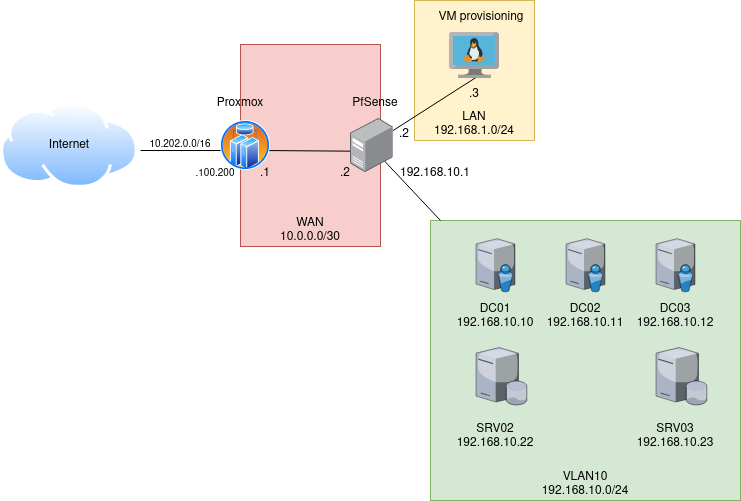

The diagram above was exported from draw.io. Its source (the exported page's mxGraphModel, read from the mxfile embedded in the PNG):
<mxGraphModel dx="1658" dy="807" grid="1" gridSize="10" guides="1" tooltips="1" connect="1" arrows="1" fold="1" page="1" pageScale="1" pageWidth="827" pageHeight="1169" math="0" shadow="0">
  <root>
    <mxCell id="0" />
    <mxCell id="1" parent="0" />
    <mxCell id="mfQm6KOwfB_H31ac5-7H-22" value="" style="rounded=0;whiteSpace=wrap;html=1;fillColor=#d5e8d4;strokeColor=#82b366;" vertex="1" parent="1">
      <mxGeometry x="430" y="400" width="310" height="280" as="geometry" />
    </mxCell>
    <mxCell id="mfQm6KOwfB_H31ac5-7H-16" value="" style="rounded=0;whiteSpace=wrap;html=1;fillColor=#fff2cc;strokeColor=#d6b656;" vertex="1" parent="1">
      <mxGeometry x="414" y="180" width="120" height="140" as="geometry" />
    </mxCell>
    <mxCell id="mfQm6KOwfB_H31ac5-7H-14" value="" style="rounded=0;whiteSpace=wrap;html=1;fillColor=#f8cecc;strokeColor=#b85450;" vertex="1" parent="1">
      <mxGeometry x="240" y="224" width="140" height="202" as="geometry" />
    </mxCell>
    <mxCell id="mfQm6KOwfB_H31ac5-7H-1" value="" style="image;aspect=fixed;perimeter=ellipsePerimeter;html=1;align=center;shadow=0;dashed=0;spacingTop=3;image=img/lib/active_directory/internet_cloud.svg;" vertex="1" parent="1">
      <mxGeometry y="281.65" width="137.62" height="86.7" as="geometry" />
    </mxCell>
    <mxCell id="mfQm6KOwfB_H31ac5-7H-2" value="" style="endArrow=none;html=1;rounded=0;entryX=0.2;entryY=0.6;entryDx=0;entryDy=0;entryPerimeter=0;exitX=1.017;exitY=0.558;exitDx=0;exitDy=0;exitPerimeter=0;" edge="1" parent="1" source="mfQm6KOwfB_H31ac5-7H-1" target="mfQm6KOwfB_H31ac5-7H-3">
      <mxGeometry width="50" height="50" relative="1" as="geometry">
        <mxPoint x="170" y="330" as="sourcePoint" />
        <mxPoint x="250" y="330" as="targetPoint" />
      </mxGeometry>
    </mxCell>
    <mxCell id="mfQm6KOwfB_H31ac5-7H-4" value="&lt;font style=&quot;font-size: 12px;&quot;&gt;Proxmox&lt;/font&gt;" style="text;html=1;strokeColor=none;fillColor=none;align=center;verticalAlign=middle;whiteSpace=wrap;rounded=0;" vertex="1" parent="1">
      <mxGeometry x="210" y="268" width="60" height="30" as="geometry" />
    </mxCell>
    <mxCell id="mfQm6KOwfB_H31ac5-7H-5" value="&lt;div&gt;&lt;font style=&quot;font-size: 12px;&quot;&gt;Internet&lt;/font&gt;&lt;/div&gt;" style="text;html=1;strokeColor=none;fillColor=none;align=center;verticalAlign=middle;whiteSpace=wrap;rounded=0;" vertex="1" parent="1">
      <mxGeometry x="38.81" y="310" width="60" height="30" as="geometry" />
    </mxCell>
    <mxCell id="mfQm6KOwfB_H31ac5-7H-6" value="&lt;font style=&quot;font-size: 10px;&quot;&gt;.100.200&lt;/font&gt;" style="text;html=1;strokeColor=none;fillColor=none;align=center;verticalAlign=middle;whiteSpace=wrap;rounded=0;" vertex="1" parent="1">
      <mxGeometry x="180" y="336.7" width="70" height="31.65" as="geometry" />
    </mxCell>
    <mxCell id="mfQm6KOwfB_H31ac5-7H-7" value="" style="endArrow=none;html=1;rounded=0;entryX=0.008;entryY=0.605;entryDx=0;entryDy=0;entryPerimeter=0;" edge="1" parent="1" target="mfQm6KOwfB_H31ac5-7H-8">
      <mxGeometry width="50" height="50" relative="1" as="geometry">
        <mxPoint x="260" y="330" as="sourcePoint" />
        <mxPoint x="320" y="330" as="targetPoint" />
      </mxGeometry>
    </mxCell>
    <mxCell id="mfQm6KOwfB_H31ac5-7H-3" value="" style="image;aspect=fixed;perimeter=ellipsePerimeter;html=1;align=center;shadow=0;dashed=0;spacingTop=3;image=img/lib/active_directory/cluster_server.svg;" vertex="1" parent="1">
      <mxGeometry x="220" y="300" width="50" height="50" as="geometry" />
    </mxCell>
    <mxCell id="mfQm6KOwfB_H31ac5-7H-9" value="&lt;div&gt;&lt;font style=&quot;font-size: 12px;&quot;&gt;WAN&lt;font&gt;&lt;br&gt;&lt;/font&gt;&lt;/font&gt;&lt;/div&gt;&lt;div&gt;&lt;font style=&quot;font-size: 12px;&quot;&gt;10.0.0.0/30&lt;/font&gt;&lt;/div&gt;" style="text;html=1;strokeColor=none;fillColor=none;align=center;verticalAlign=middle;whiteSpace=wrap;rounded=0;" vertex="1" parent="1">
      <mxGeometry x="275" y="394.35" width="70" height="31.65" as="geometry" />
    </mxCell>
    <mxCell id="mfQm6KOwfB_H31ac5-7H-10" value="&lt;font style=&quot;font-size: 10px;&quot;&gt;10.202.0.0/16&lt;/font&gt;" style="text;html=1;strokeColor=none;fillColor=none;align=center;verticalAlign=middle;whiteSpace=wrap;rounded=0;" vertex="1" parent="1">
      <mxGeometry x="145" y="308.35" width="70" height="31.65" as="geometry" />
    </mxCell>
    <mxCell id="mfQm6KOwfB_H31ac5-7H-11" value="&lt;font style=&quot;font-size: 12px;&quot;&gt;.1&lt;/font&gt;" style="text;html=1;strokeColor=none;fillColor=none;align=center;verticalAlign=middle;whiteSpace=wrap;rounded=0;" vertex="1" parent="1">
      <mxGeometry x="230" y="336.7" width="70" height="31.65" as="geometry" />
    </mxCell>
    <mxCell id="mfQm6KOwfB_H31ac5-7H-12" value="&lt;font style=&quot;font-size: 12px;&quot;&gt;.2&lt;/font&gt;" style="text;html=1;strokeColor=none;fillColor=none;align=center;verticalAlign=middle;whiteSpace=wrap;rounded=0;" vertex="1" parent="1">
      <mxGeometry x="310" y="336.7" width="70" height="31.65" as="geometry" />
    </mxCell>
    <mxCell id="mfQm6KOwfB_H31ac5-7H-13" value="&lt;font style=&quot;font-size: 12px;&quot;&gt;PfSense&lt;/font&gt;" style="text;html=1;strokeColor=none;fillColor=none;align=center;verticalAlign=middle;whiteSpace=wrap;rounded=0;" vertex="1" parent="1">
      <mxGeometry x="345" y="268" width="60" height="30" as="geometry" />
    </mxCell>
    <mxCell id="mfQm6KOwfB_H31ac5-7H-15" value="" style="endArrow=none;html=1;rounded=0;entryX=0.543;entryY=0.969;entryDx=0;entryDy=0;entryPerimeter=0;" edge="1" parent="1" target="mfQm6KOwfB_H31ac5-7H-17">
      <mxGeometry width="50" height="50" relative="1" as="geometry">
        <mxPoint x="392.6" y="310" as="sourcePoint" />
        <mxPoint x="440" y="260" as="targetPoint" />
      </mxGeometry>
    </mxCell>
    <mxCell id="mfQm6KOwfB_H31ac5-7H-17" value="" style="image;sketch=0;aspect=fixed;html=1;points=[];align=center;fontSize=12;image=img/lib/mscae/VM_Linux.svg;" vertex="1" parent="1">
      <mxGeometry x="449" y="212" width="50" height="46" as="geometry" />
    </mxCell>
    <mxCell id="mfQm6KOwfB_H31ac5-7H-18" value="&lt;div&gt;&lt;font style=&quot;font-size: 12px;&quot;&gt;LAN&lt;font&gt;&lt;br&gt;&lt;/font&gt;&lt;/font&gt;&lt;/div&gt;&lt;div&gt;&lt;font style=&quot;font-size: 12px;&quot;&gt;192.168.1.0/24&lt;/font&gt;&lt;/div&gt;" style="text;html=1;strokeColor=none;fillColor=none;align=center;verticalAlign=middle;whiteSpace=wrap;rounded=0;" vertex="1" parent="1">
      <mxGeometry x="439" y="288.35" width="70" height="31.65" as="geometry" />
    </mxCell>
    <mxCell id="mfQm6KOwfB_H31ac5-7H-20" value="&lt;font style=&quot;font-size: 12px;&quot;&gt;.3&lt;/font&gt;" style="text;html=1;strokeColor=none;fillColor=none;align=center;verticalAlign=middle;whiteSpace=wrap;rounded=0;" vertex="1" parent="1">
      <mxGeometry x="439" y="258" width="70" height="31.65" as="geometry" />
    </mxCell>
    <mxCell id="mfQm6KOwfB_H31ac5-7H-21" value="" style="endArrow=none;html=1;rounded=0;" edge="1" parent="1">
      <mxGeometry width="50" height="50" relative="1" as="geometry">
        <mxPoint x="383.5" y="340" as="sourcePoint" />
        <mxPoint x="440" y="400" as="targetPoint" />
      </mxGeometry>
    </mxCell>
    <mxCell id="mfQm6KOwfB_H31ac5-7H-19" value="&lt;font style=&quot;font-size: 12px;&quot;&gt;.2&lt;/font&gt;" style="text;html=1;strokeColor=none;fillColor=none;align=center;verticalAlign=middle;whiteSpace=wrap;rounded=0;" vertex="1" parent="1">
      <mxGeometry x="369" y="298" width="70" height="31.65" as="geometry" />
    </mxCell>
    <mxCell id="mfQm6KOwfB_H31ac5-7H-8" value="" style="image;points=[];aspect=fixed;html=1;align=center;shadow=0;dashed=0;image=img/lib/allied_telesis/computer_and_terminals/Server_Desktop.svg;" vertex="1" parent="1">
      <mxGeometry x="350" y="298" width="42.599999999999994" height="54" as="geometry" />
    </mxCell>
    <mxCell id="mfQm6KOwfB_H31ac5-7H-23" value="&lt;font style=&quot;font-size: 12px;&quot;&gt;192.168.10.1&lt;/font&gt;" style="text;html=1;strokeColor=none;fillColor=none;align=center;verticalAlign=middle;whiteSpace=wrap;rounded=0;rotation=0;" vertex="1" parent="1">
      <mxGeometry x="400" y="336.7" width="70" height="31.65" as="geometry" />
    </mxCell>
    <mxCell id="mfQm6KOwfB_H31ac5-7H-26" value="" style="verticalLabelPosition=bottom;sketch=0;aspect=fixed;html=1;verticalAlign=top;strokeColor=none;align=center;outlineConnect=0;shape=mxgraph.citrix.directory_server;" vertex="1" parent="1">
      <mxGeometry x="475.5" y="418.17" width="39" height="53.1" as="geometry" />
    </mxCell>
    <mxCell id="mfQm6KOwfB_H31ac5-7H-27" value="" style="verticalLabelPosition=bottom;sketch=0;aspect=fixed;html=1;verticalAlign=top;strokeColor=none;align=center;outlineConnect=0;shape=mxgraph.citrix.directory_server;" vertex="1" parent="1">
      <mxGeometry x="565.5" y="418.17" width="39" height="53.1" as="geometry" />
    </mxCell>
    <mxCell id="mfQm6KOwfB_H31ac5-7H-28" value="" style="verticalLabelPosition=bottom;sketch=0;aspect=fixed;html=1;verticalAlign=top;strokeColor=none;align=center;outlineConnect=0;shape=mxgraph.citrix.directory_server;" vertex="1" parent="1">
      <mxGeometry x="655.5" y="418.17" width="39" height="53.1" as="geometry" />
    </mxCell>
    <mxCell id="mfQm6KOwfB_H31ac5-7H-29" value="&lt;div&gt;&lt;font style=&quot;font-size: 12px;&quot;&gt;DC01&lt;font&gt;&lt;br&gt;&lt;/font&gt;&lt;/font&gt;&lt;/div&gt;&lt;div&gt;&lt;font style=&quot;font-size: 12px;&quot;&gt;192.168.10.10&lt;/font&gt;&lt;/div&gt;" style="text;html=1;strokeColor=none;fillColor=none;align=center;verticalAlign=middle;whiteSpace=wrap;rounded=0;" vertex="1" parent="1">
      <mxGeometry x="460" y="480" width="70" height="31.65" as="geometry" />
    </mxCell>
    <mxCell id="mfQm6KOwfB_H31ac5-7H-34" value="" style="verticalLabelPosition=bottom;sketch=0;aspect=fixed;html=1;verticalAlign=top;strokeColor=none;align=center;outlineConnect=0;shape=mxgraph.citrix.database_server;" vertex="1" parent="1">
      <mxGeometry x="475.5" y="527" width="51" height="57.38" as="geometry" />
    </mxCell>
    <mxCell id="mfQm6KOwfB_H31ac5-7H-35" value="" style="verticalLabelPosition=bottom;sketch=0;aspect=fixed;html=1;verticalAlign=top;strokeColor=none;align=center;outlineConnect=0;shape=mxgraph.citrix.database_server;" vertex="1" parent="1">
      <mxGeometry x="655.5" y="527" width="51" height="57.38" as="geometry" />
    </mxCell>
    <mxCell id="mfQm6KOwfB_H31ac5-7H-38" value="&lt;font style=&quot;font-size: 12px;&quot;&gt;VM provisioning&lt;br&gt;&lt;/font&gt;" style="text;html=1;strokeColor=none;fillColor=none;align=center;verticalAlign=middle;whiteSpace=wrap;rounded=0;" vertex="1" parent="1">
      <mxGeometry x="428" y="182" width="106" height="30" as="geometry" />
    </mxCell>
    <mxCell id="mfQm6KOwfB_H31ac5-7H-40" value="&lt;div&gt;&lt;font style=&quot;font-size: 12px;&quot;&gt;DC02&lt;font&gt;&lt;br&gt;&lt;/font&gt;&lt;/font&gt;&lt;/div&gt;&lt;div&gt;&lt;font style=&quot;font-size: 12px;&quot;&gt;192.168.10.11&lt;/font&gt;&lt;/div&gt;" style="text;html=1;strokeColor=none;fillColor=none;align=center;verticalAlign=middle;whiteSpace=wrap;rounded=0;" vertex="1" parent="1">
      <mxGeometry x="550" y="480" width="70" height="31.65" as="geometry" />
    </mxCell>
    <mxCell id="mfQm6KOwfB_H31ac5-7H-41" value="&lt;div&gt;&lt;font style=&quot;font-size: 12px;&quot;&gt;DC03&lt;font&gt;&lt;br&gt;&lt;/font&gt;&lt;/font&gt;&lt;/div&gt;&lt;div&gt;&lt;font style=&quot;font-size: 12px;&quot;&gt;192.168.10.12&lt;/font&gt;&lt;/div&gt;" style="text;html=1;strokeColor=none;fillColor=none;align=center;verticalAlign=middle;whiteSpace=wrap;rounded=0;" vertex="1" parent="1">
      <mxGeometry x="640" y="480" width="70" height="31.65" as="geometry" />
    </mxCell>
    <mxCell id="mfQm6KOwfB_H31ac5-7H-42" value="&lt;div&gt;&lt;font style=&quot;font-size: 12px;&quot;&gt;SRV02&lt;font&gt;&lt;br&gt;&lt;/font&gt;&lt;/font&gt;&lt;/div&gt;&lt;div&gt;&lt;font style=&quot;font-size: 12px;&quot;&gt;192.168.10.22&lt;/font&gt;&lt;/div&gt;" style="text;html=1;strokeColor=none;fillColor=none;align=center;verticalAlign=middle;whiteSpace=wrap;rounded=0;" vertex="1" parent="1">
      <mxGeometry x="460" y="600" width="70" height="31.65" as="geometry" />
    </mxCell>
    <mxCell id="mfQm6KOwfB_H31ac5-7H-43" value="&lt;div&gt;&lt;font style=&quot;font-size: 12px;&quot;&gt;SRV03&lt;font&gt;&lt;br&gt;&lt;/font&gt;&lt;/font&gt;&lt;/div&gt;&lt;div&gt;&lt;font style=&quot;font-size: 12px;&quot;&gt;192.168.10.23&lt;/font&gt;&lt;/div&gt;" style="text;html=1;strokeColor=none;fillColor=none;align=center;verticalAlign=middle;whiteSpace=wrap;rounded=0;" vertex="1" parent="1">
      <mxGeometry x="640" y="600" width="70" height="31.65" as="geometry" />
    </mxCell>
    <mxCell id="mfQm6KOwfB_H31ac5-7H-44" value="&lt;div&gt;&lt;font style=&quot;font-size: 12px;&quot;&gt;VLAN10&lt;font&gt;&lt;br&gt;&lt;/font&gt;&lt;/font&gt;&lt;/div&gt;&lt;div&gt;&lt;font style=&quot;font-size: 12px;&quot;&gt;192.168.10.0/24&lt;/font&gt;&lt;/div&gt;" style="text;html=1;strokeColor=none;fillColor=none;align=center;verticalAlign=middle;whiteSpace=wrap;rounded=0;" vertex="1" parent="1">
      <mxGeometry x="550" y="648.35" width="70" height="31.65" as="geometry" />
    </mxCell>
  </root>
</mxGraphModel>